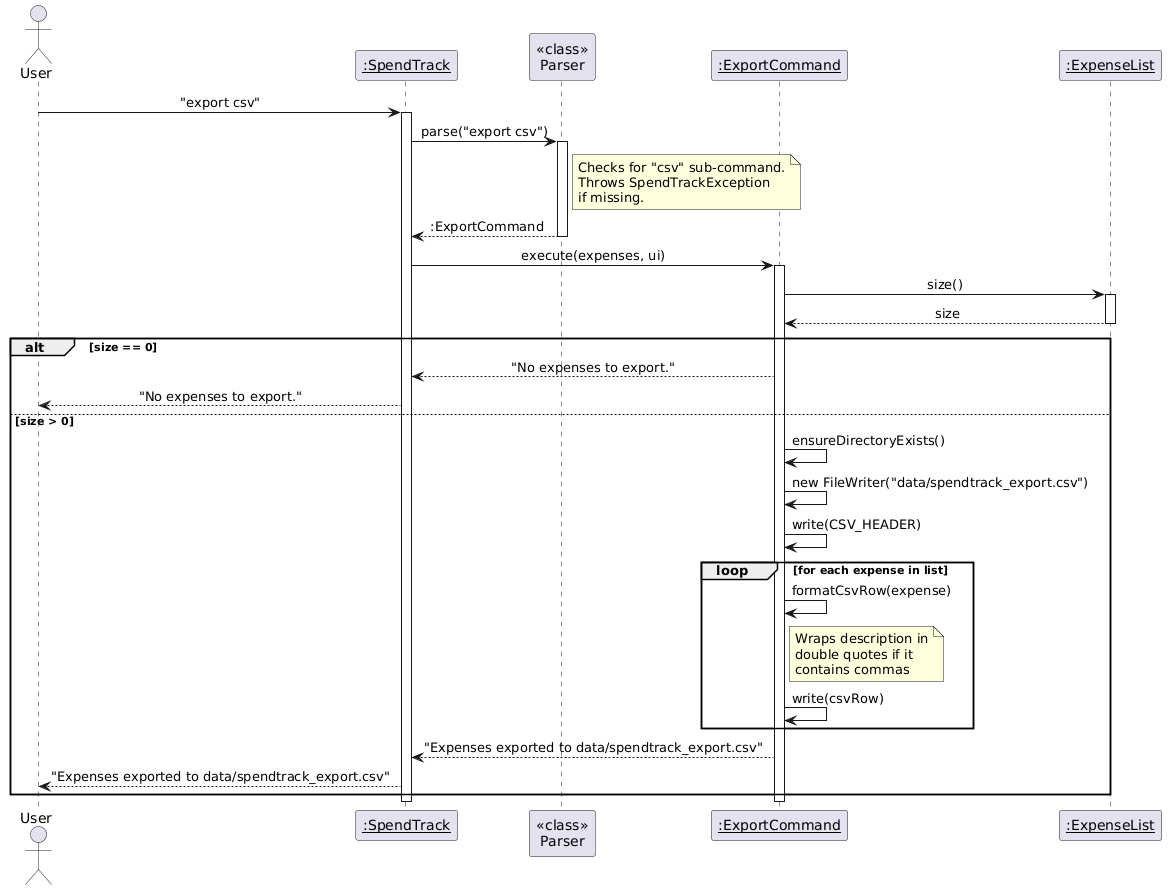

The diagram above was rendered by PlantUML. Its source (embedded in the PNG):
@startuml
!define BGCOLOR white
skinparam backgroundColor BGCOLOR
skinparam sequenceMessageAlign center

actor User
participant "<u>:SpendTrack</u>" as ST
participant "<<class>>\nParser" as P
participant "<u>:ExportCommand</u>" as EC
participant "<u>:ExpenseList</u>" as EL

User -> ST : "export csv"
activate ST

ST -> P : parse("export csv")
activate P
note right of P
  Checks for "csv" sub-command.
  Throws SpendTrackException
  if missing.
end note
P --> ST : :ExportCommand
deactivate P

ST -> EC : execute(expenses, ui)
activate EC

EC -> EL : size()
activate EL
EL --> EC : size
deactivate EL

alt size == 0
    EC --> ST : "No expenses to export."
    ST --> User : "No expenses to export."
else size > 0
    EC -> EC : ensureDirectoryExists()
    EC -> EC : new FileWriter("data/spendtrack_export.csv")
    EC -> EC : write(CSV_HEADER)
    loop for each expense in list
        EC -> EC : formatCsvRow(expense)
        note right of EC
          Wraps description in
          double quotes if it
          contains commas
        end note
        EC -> EC : write(csvRow)
    end
    EC --> ST : "Expenses exported to data/spendtrack_export.csv"
    ST --> User : "Expenses exported to data/spendtrack_export.csv"
end

deactivate EC
deactivate ST
@enduml